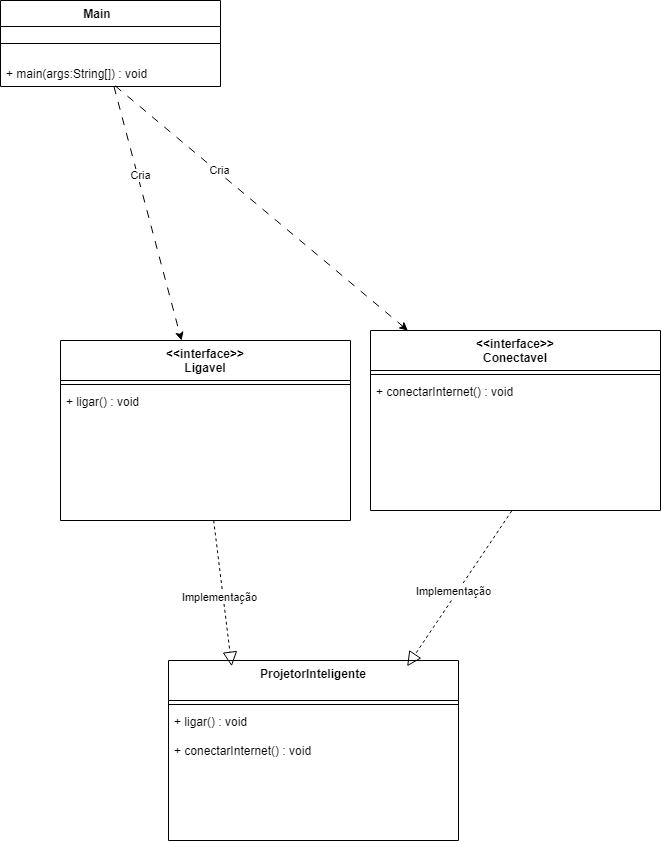

The diagram above was exported from draw.io. Its source (the exported page's mxGraphModel, read from the mxfile embedded in the PNG):
<mxGraphModel dx="2111" dy="1265" grid="1" gridSize="10" guides="1" tooltips="1" connect="1" arrows="1" fold="1" page="1" pageScale="1" pageWidth="827" pageHeight="1169" background="light-dark(#FFFFFF,#000000)" math="0" shadow="0">
  <root>
    <mxCell id="0" />
    <mxCell id="1" parent="0" />
    <mxCell id="i23moMQ-JQCkxNeAHcsY-2" parent="1" style="swimlane;fontStyle=1;align=center;verticalAlign=top;childLayout=stackLayout;horizontal=1;startSize=26;horizontalStack=0;resizeParent=1;resizeParentMax=0;resizeLast=0;collapsible=1;marginBottom=0;whiteSpace=wrap;html=1;" value="Main&lt;span style=&quot;white-space: pre;&quot;&gt;&#09;&lt;/span&gt;" vertex="1">
      <mxGeometry height="86" width="220" x="100" y="100" as="geometry">
        <mxRectangle height="30" width="90" x="230" y="170" as="alternateBounds" />
      </mxGeometry>
    </mxCell>
    <mxCell id="i23moMQ-JQCkxNeAHcsY-4" parent="i23moMQ-JQCkxNeAHcsY-2" style="line;strokeWidth=1;fillColor=none;align=left;verticalAlign=middle;spacingTop=-1;spacingLeft=3;spacingRight=3;rotatable=0;labelPosition=right;points=[];portConstraint=eastwest;strokeColor=inherit;" value="" vertex="1">
      <mxGeometry height="34" width="220" y="26" as="geometry" />
    </mxCell>
    <mxCell id="i23moMQ-JQCkxNeAHcsY-5" parent="i23moMQ-JQCkxNeAHcsY-2" style="text;strokeColor=none;fillColor=none;align=left;verticalAlign=top;spacingLeft=4;spacingRight=4;overflow=hidden;rotatable=0;points=[[0,0.5],[1,0.5]];portConstraint=eastwest;whiteSpace=wrap;html=1;" value="+ main(args:String[]) : void" vertex="1">
      <mxGeometry height="26" width="220" y="60" as="geometry" />
    </mxCell>
    <mxCell id="-4lGPvk0IxxMlF2nFFmA-3" parent="1" style="swimlane;fontStyle=1;align=center;verticalAlign=top;childLayout=stackLayout;horizontal=1;startSize=40;horizontalStack=0;resizeParent=1;resizeParentMax=0;resizeLast=0;collapsible=1;marginBottom=0;whiteSpace=wrap;html=1;" value="&lt;div&gt;&amp;lt;&amp;lt;interface&amp;gt;&amp;gt;&lt;/div&gt;&lt;div&gt;Ligavel&lt;/div&gt;" vertex="1">
      <mxGeometry height="180" width="290" x="160" y="440" as="geometry" />
    </mxCell>
    <mxCell id="-4lGPvk0IxxMlF2nFFmA-5" parent="-4lGPvk0IxxMlF2nFFmA-3" style="line;strokeWidth=1;fillColor=none;align=left;verticalAlign=middle;spacingTop=-1;spacingLeft=3;spacingRight=3;rotatable=0;labelPosition=right;points=[];portConstraint=eastwest;strokeColor=inherit;" value="" vertex="1">
      <mxGeometry height="8" width="290" y="40" as="geometry" />
    </mxCell>
    <mxCell id="-4lGPvk0IxxMlF2nFFmA-6" parent="-4lGPvk0IxxMlF2nFFmA-3" style="text;strokeColor=none;fillColor=none;align=left;verticalAlign=top;spacingLeft=4;spacingRight=4;overflow=hidden;rotatable=0;points=[[0,0.5],[1,0.5]];portConstraint=eastwest;whiteSpace=wrap;html=1;" value="+ ligar() : void" vertex="1">
      <mxGeometry height="132" width="290" y="48" as="geometry" />
    </mxCell>
    <mxCell id="3AZNLD-Nn54xQNBMsh8L-1" edge="1" parent="1" source="i23moMQ-JQCkxNeAHcsY-5" style="edgeStyle=none;orthogonalLoop=1;jettySize=auto;html=1;rounded=0;dashed=1;dashPattern=8 8;" target="-4lGPvk0IxxMlF2nFFmA-3" value="">
      <mxGeometry relative="1" width="100" as="geometry">
        <Array as="points" />
        <mxPoint x="509" y="310" as="sourcePoint" />
        <mxPoint x="254" y="420" as="targetPoint" />
      </mxGeometry>
    </mxCell>
    <mxCell id="3AZNLD-Nn54xQNBMsh8L-2" connectable="0" parent="3AZNLD-Nn54xQNBMsh8L-1" style="edgeLabel;html=1;align=center;verticalAlign=middle;resizable=0;points=[];" value="Cria" vertex="1">
      <mxGeometry relative="1" x="-0.2974" y="2" as="geometry">
        <mxPoint as="offset" />
      </mxGeometry>
    </mxCell>
    <mxCell id="3AZNLD-Nn54xQNBMsh8L-7" parent="1" style="swimlane;fontStyle=1;align=center;verticalAlign=top;childLayout=stackLayout;horizontal=1;startSize=40;horizontalStack=0;resizeParent=1;resizeParentMax=0;resizeLast=0;collapsible=1;marginBottom=0;whiteSpace=wrap;html=1;" value="ProjetorInteligente" vertex="1">
      <mxGeometry height="180" width="290" x="268" y="760" as="geometry" />
    </mxCell>
    <mxCell id="3AZNLD-Nn54xQNBMsh8L-9" parent="3AZNLD-Nn54xQNBMsh8L-7" style="line;strokeWidth=1;fillColor=none;align=left;verticalAlign=middle;spacingTop=-1;spacingLeft=3;spacingRight=3;rotatable=0;labelPosition=right;points=[];portConstraint=eastwest;strokeColor=inherit;" value="" vertex="1">
      <mxGeometry height="8" width="290" y="40" as="geometry" />
    </mxCell>
    <mxCell id="3AZNLD-Nn54xQNBMsh8L-10" parent="3AZNLD-Nn54xQNBMsh8L-7" style="text;strokeColor=none;fillColor=none;align=left;verticalAlign=top;spacingLeft=4;spacingRight=4;overflow=hidden;rotatable=0;points=[[0,0.5],[1,0.5]];portConstraint=eastwest;whiteSpace=wrap;html=1;" value="&lt;div&gt;+ ligar() : void&lt;/div&gt;&lt;div&gt;&lt;br&gt;&lt;/div&gt;&lt;div&gt;+ conectarInternet() : void&lt;/div&gt;" vertex="1">
      <mxGeometry height="132" width="290" y="48" as="geometry" />
    </mxCell>
    <mxCell id="3AZNLD-Nn54xQNBMsh8L-22" edge="1" parent="1" source="i23moMQ-JQCkxNeAHcsY-5" style="edgeStyle=none;orthogonalLoop=1;jettySize=auto;html=1;rounded=0;dashed=1;dashPattern=8 8;exitX=0.521;exitY=0.974;exitDx=0;exitDy=0;exitPerimeter=0;" target="3AZNLD-Nn54xQNBMsh8L-48" value="">
      <mxGeometry relative="1" width="100" as="geometry">
        <Array as="points" />
        <mxPoint x="430" y="280" as="sourcePoint" />
        <mxPoint x="578.5800000000008" y="410.6719999999998" as="targetPoint" />
      </mxGeometry>
    </mxCell>
    <mxCell id="3AZNLD-Nn54xQNBMsh8L-23" connectable="0" parent="3AZNLD-Nn54xQNBMsh8L-22" style="edgeLabel;html=1;align=center;verticalAlign=middle;resizable=0;points=[];" value="Cria" vertex="1">
      <mxGeometry relative="1" x="-0.2974" y="2" as="geometry">
        <mxPoint as="offset" />
      </mxGeometry>
    </mxCell>
    <mxCell id="3AZNLD-Nn54xQNBMsh8L-30" edge="1" parent="1" source="-4lGPvk0IxxMlF2nFFmA-6" style="endArrow=block;dashed=1;endFill=0;endSize=12;html=1;rounded=0;entryX=0.218;entryY=0.032;entryDx=0;entryDy=0;entryPerimeter=0;" target="3AZNLD-Nn54xQNBMsh8L-7" value="">
      <mxGeometry relative="1" width="160" as="geometry">
        <mxPoint x="-629.9999999999999" y="780.0000000000001" as="sourcePoint" />
        <mxPoint x="320" y="730" as="targetPoint" />
      </mxGeometry>
    </mxCell>
    <mxCell id="3AZNLD-Nn54xQNBMsh8L-33" connectable="0" parent="3AZNLD-Nn54xQNBMsh8L-30" style="edgeLabel;html=1;align=center;verticalAlign=middle;resizable=0;points=[];" value="Implementação" vertex="1">
      <mxGeometry relative="1" x="0.0529" y="-3" as="geometry">
        <mxPoint x="-1" as="offset" />
      </mxGeometry>
    </mxCell>
    <mxCell id="3AZNLD-Nn54xQNBMsh8L-48" parent="1" style="swimlane;fontStyle=1;align=center;verticalAlign=top;childLayout=stackLayout;horizontal=1;startSize=40;horizontalStack=0;resizeParent=1;resizeParentMax=0;resizeLast=0;collapsible=1;marginBottom=0;whiteSpace=wrap;html=1;" value="&lt;div&gt;&amp;lt;&amp;lt;interface&amp;gt;&amp;gt;&lt;/div&gt;&lt;div&gt;Conectavel&lt;/div&gt;" vertex="1">
      <mxGeometry height="180" width="290" x="470" y="430" as="geometry" />
    </mxCell>
    <mxCell id="3AZNLD-Nn54xQNBMsh8L-49" parent="3AZNLD-Nn54xQNBMsh8L-48" style="line;strokeWidth=1;fillColor=none;align=left;verticalAlign=middle;spacingTop=-1;spacingLeft=3;spacingRight=3;rotatable=0;labelPosition=right;points=[];portConstraint=eastwest;strokeColor=inherit;" value="" vertex="1">
      <mxGeometry height="8" width="290" y="40" as="geometry" />
    </mxCell>
    <mxCell id="3AZNLD-Nn54xQNBMsh8L-50" parent="3AZNLD-Nn54xQNBMsh8L-48" style="text;strokeColor=none;fillColor=none;align=left;verticalAlign=top;spacingLeft=4;spacingRight=4;overflow=hidden;rotatable=0;points=[[0,0.5],[1,0.5]];portConstraint=eastwest;whiteSpace=wrap;html=1;" value="+ conectarInternet() : void" vertex="1">
      <mxGeometry height="132" width="290" y="48" as="geometry" />
    </mxCell>
    <mxCell id="3AZNLD-Nn54xQNBMsh8L-57" edge="1" parent="1" source="3AZNLD-Nn54xQNBMsh8L-50" style="endArrow=block;dashed=1;endFill=0;endSize=12;html=1;rounded=0;entryX=0.823;entryY=0.032;entryDx=0;entryDy=0;entryPerimeter=0;exitX=0.487;exitY=1.003;exitDx=0;exitDy=0;exitPerimeter=0;" target="3AZNLD-Nn54xQNBMsh8L-7" value="">
      <mxGeometry relative="1" width="160" as="geometry">
        <mxPoint x="590" y="670" as="sourcePoint" />
        <mxPoint x="608" y="816" as="targetPoint" />
      </mxGeometry>
    </mxCell>
    <mxCell id="3AZNLD-Nn54xQNBMsh8L-58" connectable="0" parent="3AZNLD-Nn54xQNBMsh8L-57" style="edgeLabel;html=1;align=center;verticalAlign=middle;resizable=0;points=[];" value="Implementação" vertex="1">
      <mxGeometry relative="1" x="0.0529" y="-3" as="geometry">
        <mxPoint x="-1" as="offset" />
      </mxGeometry>
    </mxCell>
  </root>
</mxGraphModel>